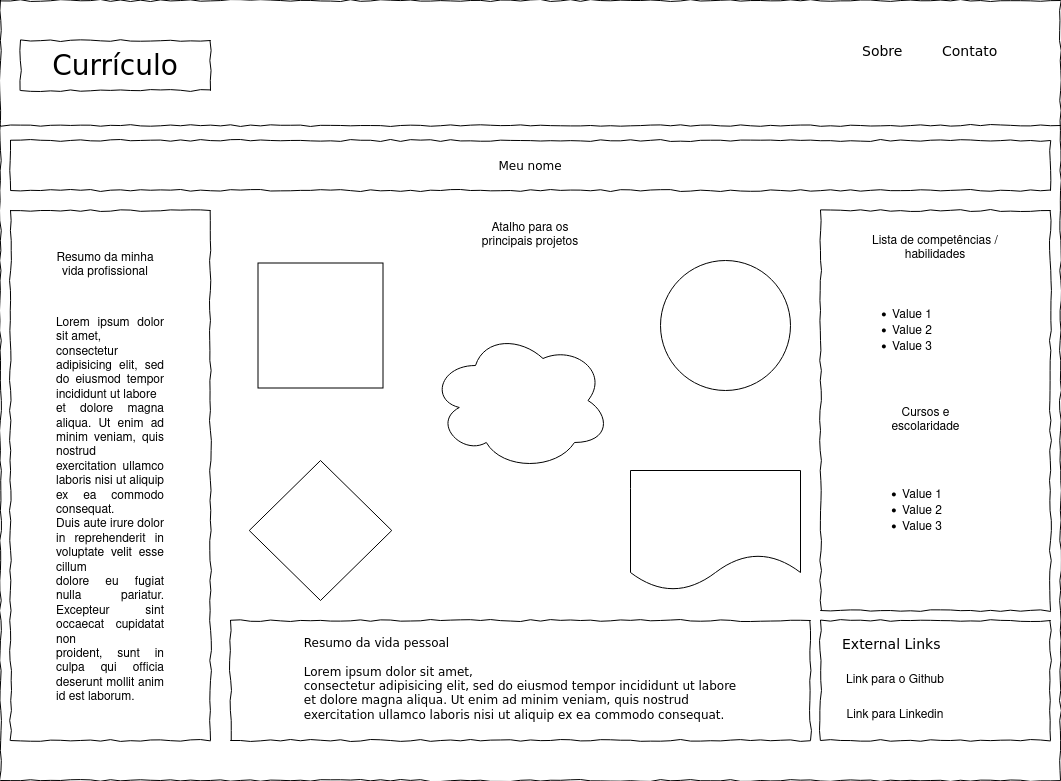

The diagram above was exported from draw.io. Its source (the exported page's mxGraphModel, read from the mxfile embedded in the PNG):
<mxGraphModel dx="1114" dy="608" grid="1" gridSize="10" guides="1" tooltips="1" connect="1" arrows="1" fold="1" page="1" pageScale="1" pageWidth="1100" pageHeight="850" background="none" math="0" shadow="0">
  <root>
    <mxCell id="0" />
    <mxCell id="1" parent="0" />
    <mxCell id="677b7b8949515195-1" value="" style="whiteSpace=wrap;html=1;rounded=0;shadow=0;labelBackgroundColor=none;strokeColor=#000000;strokeWidth=1;fillColor=none;fontFamily=Verdana;fontSize=12;fontColor=#000000;align=center;comic=1;" parent="1" vertex="1">
      <mxGeometry x="20" y="20" width="1060" height="780" as="geometry" />
    </mxCell>
    <mxCell id="677b7b8949515195-2" value="Currículo" style="whiteSpace=wrap;html=1;rounded=0;shadow=0;labelBackgroundColor=none;strokeWidth=1;fontFamily=Verdana;fontSize=28;align=center;comic=1;" parent="1" vertex="1">
      <mxGeometry x="40" y="60" width="190" height="50" as="geometry" />
    </mxCell>
    <mxCell id="677b7b8949515195-4" value="Sobre" style="text;html=1;points=[];align=left;verticalAlign=top;spacingTop=-4;fontSize=14;fontFamily=Verdana" parent="1" vertex="1">
      <mxGeometry x="880" y="60" width="60" height="20" as="geometry" />
    </mxCell>
    <mxCell id="677b7b8949515195-7" value="Contato" style="text;html=1;points=[];align=left;verticalAlign=top;spacingTop=-4;fontSize=14;fontFamily=Verdana" parent="1" vertex="1">
      <mxGeometry x="960" y="60" width="60" height="20" as="geometry" />
    </mxCell>
    <mxCell id="677b7b8949515195-8" value="" style="whiteSpace=wrap;html=1;rounded=0;shadow=0;labelBackgroundColor=none;strokeWidth=1;fillColor=none;fontFamily=Verdana;fontSize=12;align=center;comic=1;" parent="1" vertex="1">
      <mxGeometry x="30" y="230" width="200" height="530" as="geometry" />
    </mxCell>
    <mxCell id="677b7b8949515195-9" value="" style="line;strokeWidth=1;html=1;rounded=0;shadow=0;labelBackgroundColor=none;fillColor=none;fontFamily=Verdana;fontSize=14;fontColor=#000000;align=center;comic=1;" parent="1" vertex="1">
      <mxGeometry x="20" y="140" width="1060" height="10" as="geometry" />
    </mxCell>
    <mxCell id="677b7b8949515195-10" value="Meu nome" style="whiteSpace=wrap;html=1;rounded=0;shadow=0;labelBackgroundColor=none;strokeWidth=1;fillColor=none;fontFamily=Verdana;fontSize=12;align=center;comic=1;" parent="1" vertex="1">
      <mxGeometry x="30" y="160" width="1040" height="50" as="geometry" />
    </mxCell>
    <mxCell id="677b7b8949515195-15" value="&lt;div style=&quot;text-align: justify&quot;&gt;Resumo da vida pessoal&lt;br&gt;&lt;br&gt;Lorem ipsum dolor sit amet, &lt;br&gt;consectetur adipisicing elit, sed do eiusmod tempor incididunt ut labore&lt;br&gt; et dolore magna aliqua. Ut enim ad minim veniam, quis nostrud &lt;br&gt;exercitation ullamco laboris nisi ut aliquip ex ea commodo consequat.&lt;span&gt;&lt;br&gt;&lt;/span&gt;&lt;/div&gt;" style="whiteSpace=wrap;html=1;rounded=0;shadow=0;labelBackgroundColor=none;strokeWidth=1;fillColor=none;fontFamily=Verdana;fontSize=12;align=center;verticalAlign=top;spacing=10;comic=1;" parent="1" vertex="1">
      <mxGeometry x="250" y="640" width="580" height="120" as="geometry" />
    </mxCell>
    <mxCell id="677b7b8949515195-25" value="" style="whiteSpace=wrap;html=1;rounded=0;shadow=0;labelBackgroundColor=none;strokeWidth=1;fillColor=none;fontFamily=Verdana;fontSize=12;align=center;comic=1;" parent="1" vertex="1">
      <mxGeometry x="840" y="230" width="230" height="400" as="geometry" />
    </mxCell>
    <mxCell id="677b7b8949515195-26" value="" style="whiteSpace=wrap;html=1;rounded=0;shadow=0;labelBackgroundColor=none;strokeWidth=1;fillColor=none;fontFamily=Verdana;fontSize=12;align=center;comic=1;" parent="1" vertex="1">
      <mxGeometry x="840" y="640" width="230" height="120" as="geometry" />
    </mxCell>
    <mxCell id="677b7b8949515195-42" value="External Links" style="text;html=1;points=[];align=left;verticalAlign=top;spacingTop=-4;fontSize=14;fontFamily=Verdana" parent="1" vertex="1">
      <mxGeometry x="860" y="653" width="170" height="20" as="geometry" />
    </mxCell>
    <mxCell id="g7azzFHvaohl5aOZwBRB-1" value="Link para o Github" style="text;html=1;strokeColor=none;fillColor=none;align=center;verticalAlign=middle;whiteSpace=wrap;rounded=0;" vertex="1" parent="1">
      <mxGeometry x="860" y="685" width="110" height="30" as="geometry" />
    </mxCell>
    <mxCell id="g7azzFHvaohl5aOZwBRB-2" value="Link para Linkedin" style="text;html=1;strokeColor=none;fillColor=none;align=center;verticalAlign=middle;whiteSpace=wrap;rounded=0;" vertex="1" parent="1">
      <mxGeometry x="860" y="720" width="110" height="30" as="geometry" />
    </mxCell>
    <mxCell id="g7azzFHvaohl5aOZwBRB-3" value="Resumo da minha vida profissional" style="text;html=1;strokeColor=none;fillColor=none;align=center;verticalAlign=middle;whiteSpace=wrap;rounded=0;" vertex="1" parent="1">
      <mxGeometry x="70" y="270" width="110" height="30" as="geometry" />
    </mxCell>
    <mxCell id="g7azzFHvaohl5aOZwBRB-4" value="Lista de competências / habilidades" style="text;html=1;strokeColor=none;fillColor=none;align=center;verticalAlign=middle;whiteSpace=wrap;rounded=0;" vertex="1" parent="1">
      <mxGeometry x="891.25" y="250" width="127.5" height="35" as="geometry" />
    </mxCell>
    <mxCell id="g7azzFHvaohl5aOZwBRB-5" value="&lt;div style=&quot;text-align: justify&quot;&gt;Lorem ipsum dolor sit amet, &lt;br/&gt;consectetur adipisicing elit, sed do eiusmod tempor incididunt ut labore&lt;br/&gt; et dolore magna aliqua. Ut enim ad minim veniam, quis nostrud &lt;br/&gt;exercitation ullamco laboris nisi ut aliquip ex ea commodo consequat. &lt;br/&gt;Duis aute irure dolor in reprehenderit in voluptate velit esse cillum &lt;br/&gt;dolore eu fugiat nulla pariatur. Excepteur sint occaecat cupidatat non &lt;br/&gt;proident, sunt in culpa qui officia deserunt mollit anim id est laborum.&lt;/div&gt;" style="text;html=1;strokeColor=none;fillColor=none;align=center;verticalAlign=middle;whiteSpace=wrap;rounded=0;" vertex="1" parent="1">
      <mxGeometry x="75" y="500" width="110" height="60" as="geometry" />
    </mxCell>
    <mxCell id="g7azzFHvaohl5aOZwBRB-11" value="&lt;ul&gt;&lt;li&gt;Value 1&lt;/li&gt;&lt;li&gt;Value 2&lt;/li&gt;&lt;li&gt;Value 3&lt;/li&gt;&lt;/ul&gt;" style="text;strokeColor=none;fillColor=none;html=1;whiteSpace=wrap;verticalAlign=middle;overflow=hidden;" vertex="1" parent="1">
      <mxGeometry x="870" y="310" width="90" height="80" as="geometry" />
    </mxCell>
    <mxCell id="g7azzFHvaohl5aOZwBRB-13" value="&lt;ul&gt;&lt;li&gt;Value 1&lt;/li&gt;&lt;li&gt;Value 2&lt;/li&gt;&lt;li&gt;Value 3&lt;/li&gt;&lt;/ul&gt;" style="text;strokeColor=none;fillColor=none;html=1;whiteSpace=wrap;verticalAlign=middle;overflow=hidden;" vertex="1" parent="1">
      <mxGeometry x="880" y="490" width="100" height="80" as="geometry" />
    </mxCell>
    <mxCell id="g7azzFHvaohl5aOZwBRB-15" value="Cursos e escolaridade" style="text;html=1;strokeColor=none;fillColor=none;align=center;verticalAlign=middle;whiteSpace=wrap;rounded=0;" vertex="1" parent="1">
      <mxGeometry x="891.25" y="425" width="108.75" height="30" as="geometry" />
    </mxCell>
    <mxCell id="g7azzFHvaohl5aOZwBRB-16" value="" style="ellipse;whiteSpace=wrap;html=1;aspect=fixed;" vertex="1" parent="1">
      <mxGeometry x="680" y="280" width="130" height="130" as="geometry" />
    </mxCell>
    <mxCell id="g7azzFHvaohl5aOZwBRB-17" value="" style="rhombus;whiteSpace=wrap;html=1;" vertex="1" parent="1">
      <mxGeometry x="268.75" y="480" width="142.5" height="140" as="geometry" />
    </mxCell>
    <mxCell id="g7azzFHvaohl5aOZwBRB-18" value="Atalho para os principais projetos" style="text;html=1;strokeColor=none;fillColor=none;align=center;verticalAlign=middle;whiteSpace=wrap;rounded=0;" vertex="1" parent="1">
      <mxGeometry x="490" y="240" width="120" height="30" as="geometry" />
    </mxCell>
    <mxCell id="g7azzFHvaohl5aOZwBRB-19" value="" style="whiteSpace=wrap;html=1;aspect=fixed;" vertex="1" parent="1">
      <mxGeometry x="277.5" y="282.5" width="125" height="125" as="geometry" />
    </mxCell>
    <mxCell id="g7azzFHvaohl5aOZwBRB-20" value="" style="shape=document;whiteSpace=wrap;html=1;boundedLbl=1;" vertex="1" parent="1">
      <mxGeometry x="650" y="490" width="170" height="120" as="geometry" />
    </mxCell>
    <mxCell id="g7azzFHvaohl5aOZwBRB-21" value="" style="ellipse;shape=cloud;whiteSpace=wrap;html=1;" vertex="1" parent="1">
      <mxGeometry x="450" y="350" width="180" height="140" as="geometry" />
    </mxCell>
  </root>
</mxGraphModel>